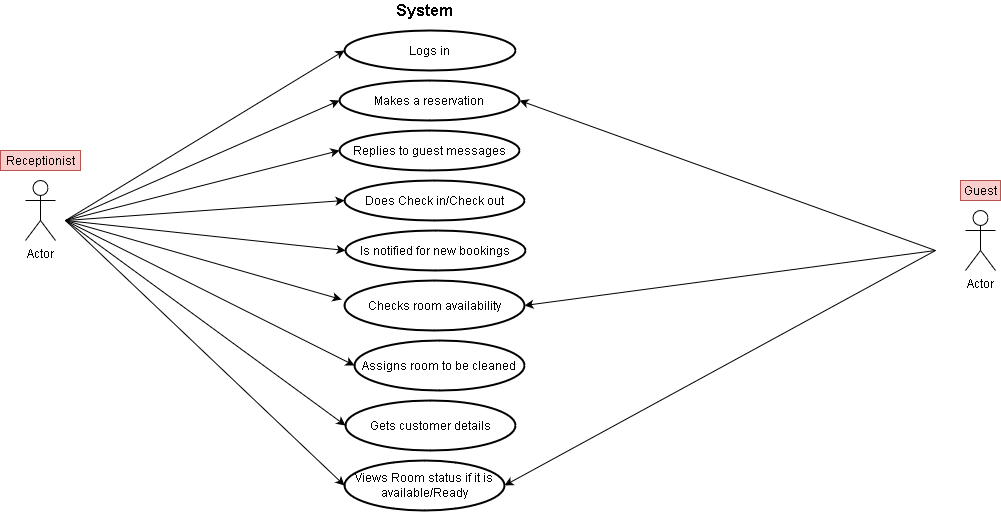

The diagram above was exported from draw.io. Its source (the exported page's mxGraphModel, read from the mxfile embedded in the PNG):
<mxGraphModel dx="1929" dy="611" grid="1" gridSize="10" guides="1" tooltips="1" connect="1" arrows="1" fold="1" page="1" pageScale="1" pageWidth="827" pageHeight="1169" math="0" shadow="0">
  <root>
    <mxCell id="WIyWlLk6GJQsqaUBKTNV-0" />
    <mxCell id="WIyWlLk6GJQsqaUBKTNV-1" parent="WIyWlLk6GJQsqaUBKTNV-0" />
    <mxCell id="rrNjneybvQ6pSETa8S51-2" value="&lt;font style=&quot;font-size: 16px&quot;&gt;&lt;b&gt;System&lt;/b&gt;&lt;/font&gt;" style="text;html=1;strokeColor=none;fillColor=none;align=center;verticalAlign=middle;whiteSpace=wrap;rounded=0;" parent="WIyWlLk6GJQsqaUBKTNV-1" vertex="1">
      <mxGeometry x="299" y="50" width="40" height="20" as="geometry" />
    </mxCell>
    <mxCell id="rrNjneybvQ6pSETa8S51-3" value="Logs in " style="strokeWidth=2;html=1;shape=mxgraph.flowchart.start_1;whiteSpace=wrap;" parent="WIyWlLk6GJQsqaUBKTNV-1" vertex="1">
      <mxGeometry x="239" y="80" width="171" height="40" as="geometry" />
    </mxCell>
    <mxCell id="rrNjneybvQ6pSETa8S51-4" value="Makes a reservation" style="strokeWidth=2;html=1;shape=mxgraph.flowchart.start_1;whiteSpace=wrap;" parent="WIyWlLk6GJQsqaUBKTNV-1" vertex="1">
      <mxGeometry x="234" y="130" width="180" height="40" as="geometry" />
    </mxCell>
    <mxCell id="rrNjneybvQ6pSETa8S51-5" value="Replies to guest messages" style="strokeWidth=2;html=1;shape=mxgraph.flowchart.start_1;whiteSpace=wrap;" parent="WIyWlLk6GJQsqaUBKTNV-1" vertex="1">
      <mxGeometry x="234" y="180" width="180" height="40" as="geometry" />
    </mxCell>
    <mxCell id="rrNjneybvQ6pSETa8S51-6" value="Does Check in/Check out" style="strokeWidth=2;html=1;shape=mxgraph.flowchart.start_1;whiteSpace=wrap;" parent="WIyWlLk6GJQsqaUBKTNV-1" vertex="1">
      <mxGeometry x="239" y="230" width="180" height="40" as="geometry" />
    </mxCell>
    <mxCell id="rrNjneybvQ6pSETa8S51-7" value="Is notified for new bookings" style="strokeWidth=2;html=1;shape=mxgraph.flowchart.start_1;whiteSpace=wrap;" parent="WIyWlLk6GJQsqaUBKTNV-1" vertex="1">
      <mxGeometry x="240" y="280" width="180" height="40" as="geometry" />
    </mxCell>
    <mxCell id="rrNjneybvQ6pSETa8S51-8" value="Checks room availability" style="strokeWidth=2;html=1;shape=mxgraph.flowchart.start_1;whiteSpace=wrap;" parent="WIyWlLk6GJQsqaUBKTNV-1" vertex="1">
      <mxGeometry x="239" y="330" width="180" height="50" as="geometry" />
    </mxCell>
    <mxCell id="rrNjneybvQ6pSETa8S51-9" value="Assigns room to be cleaned" style="strokeWidth=2;html=1;shape=mxgraph.flowchart.start_1;whiteSpace=wrap;" parent="WIyWlLk6GJQsqaUBKTNV-1" vertex="1">
      <mxGeometry x="249" y="390" width="170" height="50" as="geometry" />
    </mxCell>
    <mxCell id="rrNjneybvQ6pSETa8S51-10" value="Gets customer details" style="strokeWidth=2;html=1;shape=mxgraph.flowchart.start_1;whiteSpace=wrap;" parent="WIyWlLk6GJQsqaUBKTNV-1" vertex="1">
      <mxGeometry x="240" y="450" width="170" height="50" as="geometry" />
    </mxCell>
    <mxCell id="rrNjneybvQ6pSETa8S51-11" value="" style="endArrow=classic;html=1;entryX=0;entryY=0.5;entryDx=0;entryDy=0;entryPerimeter=0;" parent="WIyWlLk6GJQsqaUBKTNV-1" target="rrNjneybvQ6pSETa8S51-3" edge="1">
      <mxGeometry width="50" height="50" relative="1" as="geometry">
        <mxPoint x="-40" y="270" as="sourcePoint" />
        <mxPoint x="50" y="190" as="targetPoint" />
      </mxGeometry>
    </mxCell>
    <mxCell id="rrNjneybvQ6pSETa8S51-12" value="" style="endArrow=classic;html=1;entryX=0;entryY=0.5;entryDx=0;entryDy=0;entryPerimeter=0;" parent="WIyWlLk6GJQsqaUBKTNV-1" target="rrNjneybvQ6pSETa8S51-4" edge="1">
      <mxGeometry width="50" height="50" relative="1" as="geometry">
        <mxPoint x="-40" y="270" as="sourcePoint" />
        <mxPoint x="40" y="270" as="targetPoint" />
      </mxGeometry>
    </mxCell>
    <mxCell id="rrNjneybvQ6pSETa8S51-13" value="" style="endArrow=classic;html=1;entryX=0;entryY=0.5;entryDx=0;entryDy=0;entryPerimeter=0;" parent="WIyWlLk6GJQsqaUBKTNV-1" target="rrNjneybvQ6pSETa8S51-6" edge="1">
      <mxGeometry width="50" height="50" relative="1" as="geometry">
        <mxPoint x="-40" y="270" as="sourcePoint" />
        <mxPoint x="60" y="360" as="targetPoint" />
      </mxGeometry>
    </mxCell>
    <mxCell id="rrNjneybvQ6pSETa8S51-14" value="" style="endArrow=classic;html=1;entryX=0;entryY=0.5;entryDx=0;entryDy=0;entryPerimeter=0;" parent="WIyWlLk6GJQsqaUBKTNV-1" target="rrNjneybvQ6pSETa8S51-5" edge="1">
      <mxGeometry width="50" height="50" relative="1" as="geometry">
        <mxPoint x="-40" y="270" as="sourcePoint" />
        <mxPoint x="40" y="340" as="targetPoint" />
      </mxGeometry>
    </mxCell>
    <mxCell id="rrNjneybvQ6pSETa8S51-15" value="" style="endArrow=classic;html=1;entryX=0;entryY=0.5;entryDx=0;entryDy=0;entryPerimeter=0;" parent="WIyWlLk6GJQsqaUBKTNV-1" target="rrNjneybvQ6pSETa8S51-7" edge="1">
      <mxGeometry width="50" height="50" relative="1" as="geometry">
        <mxPoint x="-40" y="270" as="sourcePoint" />
        <mxPoint x="60" y="320" as="targetPoint" />
      </mxGeometry>
    </mxCell>
    <mxCell id="rrNjneybvQ6pSETa8S51-16" value="" style="endArrow=classic;html=1;entryX=-0.017;entryY=0.38;entryDx=0;entryDy=0;entryPerimeter=0;" parent="WIyWlLk6GJQsqaUBKTNV-1" target="rrNjneybvQ6pSETa8S51-8" edge="1">
      <mxGeometry width="50" height="50" relative="1" as="geometry">
        <mxPoint x="-40" y="270" as="sourcePoint" />
        <mxPoint x="60" y="400" as="targetPoint" />
      </mxGeometry>
    </mxCell>
    <mxCell id="rrNjneybvQ6pSETa8S51-17" value="" style="endArrow=classic;html=1;entryX=0;entryY=0.5;entryDx=0;entryDy=0;entryPerimeter=0;" parent="WIyWlLk6GJQsqaUBKTNV-1" target="rrNjneybvQ6pSETa8S51-9" edge="1">
      <mxGeometry width="50" height="50" relative="1" as="geometry">
        <mxPoint x="-40" y="270" as="sourcePoint" />
        <mxPoint x="40" y="330" as="targetPoint" />
      </mxGeometry>
    </mxCell>
    <mxCell id="rrNjneybvQ6pSETa8S51-18" value="" style="endArrow=classic;html=1;entryX=0;entryY=0.5;entryDx=0;entryDy=0;entryPerimeter=0;" parent="WIyWlLk6GJQsqaUBKTNV-1" target="rrNjneybvQ6pSETa8S51-10" edge="1">
      <mxGeometry width="50" height="50" relative="1" as="geometry">
        <mxPoint x="-40" y="270" as="sourcePoint" />
        <mxPoint x="50" y="410" as="targetPoint" />
      </mxGeometry>
    </mxCell>
    <mxCell id="rrNjneybvQ6pSETa8S51-21" value="Guest" style="text;html=1;strokeColor=#b85450;fillColor=#f8cecc;align=center;verticalAlign=middle;whiteSpace=wrap;rounded=0;" parent="WIyWlLk6GJQsqaUBKTNV-1" vertex="1">
      <mxGeometry x="855" y="230" width="40" height="20" as="geometry" />
    </mxCell>
    <mxCell id="rrNjneybvQ6pSETa8S51-22" value="" style="endArrow=classic;html=1;entryX=1;entryY=0.5;entryDx=0;entryDy=0;entryPerimeter=0;" parent="WIyWlLk6GJQsqaUBKTNV-1" target="rrNjneybvQ6pSETa8S51-4" edge="1">
      <mxGeometry width="50" height="50" relative="1" as="geometry">
        <mxPoint x="830" y="300" as="sourcePoint" />
        <mxPoint x="770" y="250" as="targetPoint" />
      </mxGeometry>
    </mxCell>
    <mxCell id="rrNjneybvQ6pSETa8S51-23" value="" style="endArrow=classic;html=1;entryX=1;entryY=0.5;entryDx=0;entryDy=0;entryPerimeter=0;" parent="WIyWlLk6GJQsqaUBKTNV-1" target="rrNjneybvQ6pSETa8S51-8" edge="1">
      <mxGeometry width="50" height="50" relative="1" as="geometry">
        <mxPoint x="830" y="300" as="sourcePoint" />
        <mxPoint x="700" y="275" as="targetPoint" />
      </mxGeometry>
    </mxCell>
    <mxCell id="rrNjneybvQ6pSETa8S51-24" value="Views Room status if it is available/Ready" style="strokeWidth=2;html=1;shape=mxgraph.flowchart.start_1;whiteSpace=wrap;" parent="WIyWlLk6GJQsqaUBKTNV-1" vertex="1">
      <mxGeometry x="239" y="510" width="160" height="50" as="geometry" />
    </mxCell>
    <mxCell id="rrNjneybvQ6pSETa8S51-25" value="" style="endArrow=classic;html=1;entryX=0;entryY=0.5;entryDx=0;entryDy=0;entryPerimeter=0;" parent="WIyWlLk6GJQsqaUBKTNV-1" target="rrNjneybvQ6pSETa8S51-24" edge="1">
      <mxGeometry width="50" height="50" relative="1" as="geometry">
        <mxPoint x="-40" y="270" as="sourcePoint" />
        <mxPoint x="120" y="460" as="targetPoint" />
      </mxGeometry>
    </mxCell>
    <mxCell id="rrNjneybvQ6pSETa8S51-26" value="" style="endArrow=classic;html=1;entryX=1;entryY=0.5;entryDx=0;entryDy=0;entryPerimeter=0;" parent="WIyWlLk6GJQsqaUBKTNV-1" target="rrNjneybvQ6pSETa8S51-24" edge="1">
      <mxGeometry width="50" height="50" relative="1" as="geometry">
        <mxPoint x="830" y="300" as="sourcePoint" />
        <mxPoint x="820" y="350" as="targetPoint" />
      </mxGeometry>
    </mxCell>
    <mxCell id="ZHaYelKBOQTzUU-uHlG_-1" value="Actor" style="shape=umlActor;verticalLabelPosition=bottom;labelBackgroundColor=#ffffff;verticalAlign=top;html=1;outlineConnect=0;" parent="WIyWlLk6GJQsqaUBKTNV-1" vertex="1">
      <mxGeometry x="-80" y="230" width="30" height="60" as="geometry" />
    </mxCell>
    <mxCell id="ZHaYelKBOQTzUU-uHlG_-5" value="Actor" style="shape=umlActor;verticalLabelPosition=bottom;labelBackgroundColor=#ffffff;verticalAlign=top;html=1;outlineConnect=0;" parent="WIyWlLk6GJQsqaUBKTNV-1" vertex="1">
      <mxGeometry x="860" y="260" width="30" height="60" as="geometry" />
    </mxCell>
    <mxCell id="ZHaYelKBOQTzUU-uHlG_-10" value="Receptionist" style="text;html=1;align=center;verticalAlign=middle;resizable=0;points=[];autosize=1;fillColor=#f8cecc;strokeColor=#b85450;" parent="WIyWlLk6GJQsqaUBKTNV-1" vertex="1">
      <mxGeometry x="-105" y="200" width="80" height="20" as="geometry" />
    </mxCell>
  </root>
</mxGraphModel>